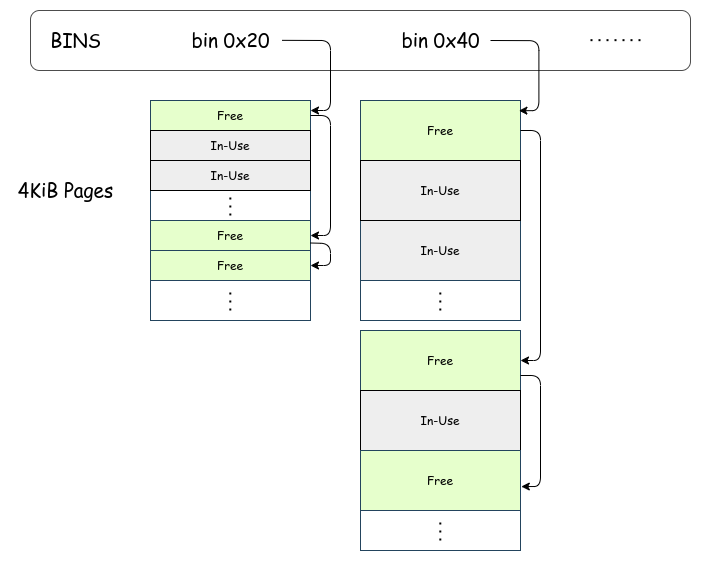

The diagram above was exported from draw.io. Its source (the exported page's mxGraphModel, read from the mxfile embedded in the PNG):
<mxGraphModel dx="2730" dy="783" grid="1" gridSize="10" guides="1" tooltips="1" connect="1" arrows="1" fold="1" page="1" pageScale="1" pageWidth="1600" pageHeight="900" background="#FFFFFF" math="0" shadow="1">
  <root>
    <mxCell id="0" />
    <mxCell id="1" parent="0" />
    <mxCell id="128" value="" style="rounded=0;whiteSpace=wrap;html=1;strokeColor=#23445d;fillColor=#FFFFFF;" vertex="1" parent="1">
      <mxGeometry x="190" y="120" width="160" height="220" as="geometry" />
    </mxCell>
    <mxCell id="78" value="" style="rounded=1;whiteSpace=wrap;html=1;fontFamily=Comic Sans MS;fontColor=#000000;fillColor=#FFFFFF;strokeColor=#4D4D4D;" vertex="1" parent="1">
      <mxGeometry x="-140" y="30" width="660" height="60" as="geometry" />
    </mxCell>
    <mxCell id="53" value="&lt;font color=&quot;#000000&quot;&gt;bin 0x20&lt;/font&gt;" style="text;html=1;align=center;verticalAlign=middle;resizable=0;points=[];autosize=1;fontSize=19;fontFamily=Comic Sans MS;" parent="1" vertex="1">
      <mxGeometry x="10" y="40" width="100" height="40" as="geometry" />
    </mxCell>
    <mxCell id="61" value="&lt;font color=&quot;#000000&quot;&gt;BINS&lt;/font&gt;" style="text;html=1;align=center;verticalAlign=middle;resizable=0;points=[];autosize=1;fontSize=19;fontFamily=Comic Sans MS;" vertex="1" parent="1">
      <mxGeometry x="-130" y="40" width="70" height="40" as="geometry" />
    </mxCell>
    <mxCell id="70" value="&lt;font color=&quot;#000000&quot;&gt;4KiB Pages&lt;/font&gt;" style="text;html=1;align=center;verticalAlign=middle;resizable=0;points=[];autosize=1;fontSize=19;fontFamily=Comic Sans MS;" vertex="1" parent="1">
      <mxGeometry x="-165" y="190" width="120" height="40" as="geometry" />
    </mxCell>
    <mxCell id="77" value="" style="group" vertex="1" connectable="0" parent="1">
      <mxGeometry x="-20" y="120" width="180" height="220" as="geometry" />
    </mxCell>
    <mxCell id="95" value="" style="rounded=0;whiteSpace=wrap;html=1;strokeColor=#23445d;fillColor=#FFFFFF;" vertex="1" parent="77">
      <mxGeometry width="160" height="220" as="geometry" />
    </mxCell>
    <mxCell id="62" value="&lt;font face=&quot;Comic Sans MS&quot; color=&quot;#000000&quot;&gt;Free&lt;/font&gt;" style="rounded=0;whiteSpace=wrap;html=1;strokeColor=#23445d;fillColor=#E6FFCC;" vertex="1" parent="77">
      <mxGeometry width="160" height="30" as="geometry" />
    </mxCell>
    <mxCell id="63" value="&lt;font face=&quot;Comic Sans MS&quot; color=&quot;#000000&quot;&gt;In-Use&lt;/font&gt;" style="rounded=0;whiteSpace=wrap;html=1;strokeColor=#000000;fillColor=#eeeeee;" vertex="1" parent="77">
      <mxGeometry y="30" width="160" height="30" as="geometry" />
    </mxCell>
    <mxCell id="66" value="" style="rounded=0;whiteSpace=wrap;html=1;strokeColor=#000000;fillColor=#E6FFCC;" vertex="1" parent="77">
      <mxGeometry y="120" width="160" height="30" as="geometry" />
    </mxCell>
    <mxCell id="68" value="" style="endArrow=none;dashed=1;html=1;dashPattern=1 3;strokeWidth=2;fontSize=19;fontColor=#000000;strokeColor=#000000;" edge="1" parent="77">
      <mxGeometry width="50" height="50" relative="1" as="geometry">
        <mxPoint x="79.83000000000021" y="115" as="sourcePoint" />
        <mxPoint x="79.83000000000021" y="95" as="targetPoint" />
      </mxGeometry>
    </mxCell>
    <mxCell id="71" value="&lt;font face=&quot;Comic Sans MS&quot; color=&quot;#000000&quot;&gt;Free&lt;/font&gt;" style="rounded=0;whiteSpace=wrap;html=1;strokeColor=#23445d;fillColor=#E6FFCC;" vertex="1" parent="77">
      <mxGeometry y="120" width="160" height="30" as="geometry" />
    </mxCell>
    <mxCell id="72" value="&lt;font face=&quot;Comic Sans MS&quot; color=&quot;#000000&quot;&gt;In-Use&lt;/font&gt;" style="rounded=0;whiteSpace=wrap;html=1;strokeColor=#000000;fillColor=#eeeeee;" vertex="1" parent="77">
      <mxGeometry y="60" width="160" height="30" as="geometry" />
    </mxCell>
    <mxCell id="73" value="&lt;font face=&quot;Comic Sans MS&quot; color=&quot;#000000&quot;&gt;Free&lt;/font&gt;" style="rounded=0;whiteSpace=wrap;html=1;strokeColor=#23445d;fillColor=#E6FFCC;" vertex="1" parent="77">
      <mxGeometry y="150" width="160" height="30" as="geometry" />
    </mxCell>
    <mxCell id="75" value="" style="endArrow=classic;html=1;strokeColor=#000000;fontFamily=Comic Sans MS;fontColor=#000000;exitX=1;exitY=0.5;exitDx=0;exitDy=0;entryX=1;entryY=0.5;entryDx=0;entryDy=0;" edge="1" parent="77" source="62" target="71">
      <mxGeometry width="50" height="50" relative="1" as="geometry">
        <mxPoint x="70" y="65" as="sourcePoint" />
        <mxPoint x="270" y="95" as="targetPoint" />
        <Array as="points">
          <mxPoint x="180" y="15" />
          <mxPoint x="180" y="135" />
        </Array>
      </mxGeometry>
    </mxCell>
    <mxCell id="76" value="" style="endArrow=classic;html=1;strokeColor=#000000;fontFamily=Comic Sans MS;fontColor=#000000;exitX=1;exitY=0.75;exitDx=0;exitDy=0;entryX=1;entryY=0.5;entryDx=0;entryDy=0;" edge="1" parent="77" source="71" target="73">
      <mxGeometry width="50" height="50" relative="1" as="geometry">
        <mxPoint x="210" y="160" as="sourcePoint" />
        <mxPoint x="220" y="175" as="targetPoint" />
        <Array as="points">
          <mxPoint x="180" y="143" />
          <mxPoint x="180" y="165" />
        </Array>
      </mxGeometry>
    </mxCell>
    <mxCell id="79" value="" style="endArrow=classic;html=1;strokeColor=#000000;fontFamily=Comic Sans MS;fontColor=#000000;exitX=1.016;exitY=0.496;exitDx=0;exitDy=0;exitPerimeter=0;" edge="1" parent="1" source="53">
      <mxGeometry width="50" height="50" relative="1" as="geometry">
        <mxPoint x="60" y="170" as="sourcePoint" />
        <mxPoint x="140" y="130" as="targetPoint" />
        <Array as="points">
          <mxPoint x="160" y="60" />
          <mxPoint x="160" y="130" />
        </Array>
      </mxGeometry>
    </mxCell>
    <mxCell id="80" value="&lt;font color=&quot;#000000&quot;&gt;bin 0x40&lt;/font&gt;" style="text;html=1;align=center;verticalAlign=middle;resizable=0;points=[];autosize=1;fontSize=19;fontFamily=Comic Sans MS;" vertex="1" parent="1">
      <mxGeometry x="220" y="40" width="100" height="40" as="geometry" />
    </mxCell>
    <mxCell id="81" value="" style="endArrow=none;dashed=1;html=1;dashPattern=1 3;strokeWidth=2;fontSize=19;fontColor=#000000;strokeColor=#000000;" edge="1" parent="1">
      <mxGeometry width="50" height="50" relative="1" as="geometry">
        <mxPoint x="59.80000000000038" y="330" as="sourcePoint" />
        <mxPoint x="59.80000000000038" y="310" as="targetPoint" />
      </mxGeometry>
    </mxCell>
    <mxCell id="92" value="" style="endArrow=none;dashed=1;html=1;dashPattern=1 3;strokeWidth=2;fontSize=19;fontColor=#000000;strokeColor=#000000;" edge="1" parent="1">
      <mxGeometry width="50" height="50" relative="1" as="geometry">
        <mxPoint x="269.8000000000002" y="330" as="sourcePoint" />
        <mxPoint x="269.8000000000002" y="310" as="targetPoint" />
      </mxGeometry>
    </mxCell>
    <mxCell id="83" value="&lt;font face=&quot;Comic Sans MS&quot; color=&quot;#000000&quot;&gt;Free&lt;/font&gt;" style="rounded=0;whiteSpace=wrap;html=1;strokeColor=#23445d;fillColor=#E6FFCC;" vertex="1" parent="1">
      <mxGeometry x="190" y="120" width="160" height="60" as="geometry" />
    </mxCell>
    <mxCell id="85" value="" style="rounded=0;whiteSpace=wrap;html=1;strokeColor=#000000;fillColor=#E6FFCC;" vertex="1" parent="1">
      <mxGeometry x="190" y="240" width="160" height="30" as="geometry" />
    </mxCell>
    <mxCell id="87" value="&lt;font face=&quot;Comic Sans MS&quot; color=&quot;#000000&quot;&gt;In-Use&lt;/font&gt;" style="rounded=0;whiteSpace=wrap;html=1;strokeColor=#23445d;fillColor=#EEEEEE;" vertex="1" parent="1">
      <mxGeometry x="190" y="240" width="160" height="60" as="geometry" />
    </mxCell>
    <mxCell id="88" value="&lt;font face=&quot;Comic Sans MS&quot; color=&quot;#000000&quot;&gt;In-Use&lt;/font&gt;" style="rounded=0;whiteSpace=wrap;html=1;strokeColor=#000000;fillColor=#EEEEEE;" vertex="1" parent="1">
      <mxGeometry x="190" y="180" width="160" height="60" as="geometry" />
    </mxCell>
    <mxCell id="93" value="" style="endArrow=classic;html=1;strokeColor=#000000;fontFamily=Comic Sans MS;fontColor=#000000;exitX=1.016;exitY=0.496;exitDx=0;exitDy=0;exitPerimeter=0;" edge="1" parent="1">
      <mxGeometry width="50" height="50" relative="1" as="geometry">
        <mxPoint x="319.9999999999999" y="60.00000000000003" as="sourcePoint" />
        <mxPoint x="348.4" y="130.16" as="targetPoint" />
        <Array as="points">
          <mxPoint x="368.4" y="60.16" />
          <mxPoint x="368.4" y="130.16" />
        </Array>
      </mxGeometry>
    </mxCell>
    <mxCell id="94" value="" style="endArrow=none;dashed=1;html=1;dashPattern=1 3;strokeWidth=2;fontSize=19;fontColor=#000000;strokeColor=#000000;" edge="1" parent="1">
      <mxGeometry width="50" height="50" relative="1" as="geometry">
        <mxPoint x="470" y="59.66" as="sourcePoint" />
        <mxPoint x="420" y="59.66" as="targetPoint" />
      </mxGeometry>
    </mxCell>
    <mxCell id="129" value="" style="rounded=0;whiteSpace=wrap;html=1;strokeColor=#23445d;fillColor=#FFFFFF;" vertex="1" parent="1">
      <mxGeometry x="190" y="350" width="160" height="220" as="geometry" />
    </mxCell>
    <mxCell id="130" value="" style="endArrow=none;dashed=1;html=1;dashPattern=1 3;strokeWidth=2;fontSize=19;fontColor=#000000;strokeColor=#000000;" edge="1" parent="1">
      <mxGeometry width="50" height="50" relative="1" as="geometry">
        <mxPoint x="269.8000000000002" y="560" as="sourcePoint" />
        <mxPoint x="269.8000000000002" y="540" as="targetPoint" />
      </mxGeometry>
    </mxCell>
    <mxCell id="131" value="&lt;font face=&quot;Comic Sans MS&quot; color=&quot;#000000&quot;&gt;Free&lt;/font&gt;" style="rounded=0;whiteSpace=wrap;html=1;strokeColor=#23445d;fillColor=#E6FFCC;" vertex="1" parent="1">
      <mxGeometry x="190" y="350" width="160" height="60" as="geometry" />
    </mxCell>
    <mxCell id="132" value="" style="rounded=0;whiteSpace=wrap;html=1;strokeColor=#000000;fillColor=#E6FFCC;" vertex="1" parent="1">
      <mxGeometry x="190" y="470" width="160" height="30" as="geometry" />
    </mxCell>
    <mxCell id="134" value="&lt;font face=&quot;Comic Sans MS&quot; color=&quot;#000000&quot;&gt;In-Use&lt;/font&gt;" style="rounded=0;whiteSpace=wrap;html=1;strokeColor=#000000;fillColor=#EEEEEE;" vertex="1" parent="1">
      <mxGeometry x="190" y="410" width="160" height="60" as="geometry" />
    </mxCell>
    <mxCell id="135" value="&lt;font face=&quot;Comic Sans MS&quot; color=&quot;#000000&quot;&gt;Free&lt;/font&gt;" style="rounded=0;whiteSpace=wrap;html=1;strokeColor=#23445d;fillColor=#E6FFCC;" vertex="1" parent="1">
      <mxGeometry x="190" y="470" width="160" height="60" as="geometry" />
    </mxCell>
    <mxCell id="136" value="" style="endArrow=classic;html=1;strokeColor=#000000;fontFamily=Comic Sans MS;fontColor=#000000;exitX=1;exitY=0.5;exitDx=0;exitDy=0;entryX=1;entryY=0.5;entryDx=0;entryDy=0;" edge="1" parent="1" source="83" target="131">
      <mxGeometry width="50" height="50" relative="1" as="geometry">
        <mxPoint x="400" y="200" as="sourcePoint" />
        <mxPoint x="450" y="150" as="targetPoint" />
        <Array as="points">
          <mxPoint x="370" y="150" />
          <mxPoint x="370" y="380" />
        </Array>
      </mxGeometry>
    </mxCell>
    <mxCell id="137" value="" style="endArrow=classic;html=1;strokeColor=#000000;fontFamily=Comic Sans MS;fontColor=#000000;exitX=1;exitY=0.75;exitDx=0;exitDy=0;entryX=1.005;entryY=0.601;entryDx=0;entryDy=0;entryPerimeter=0;" edge="1" parent="1" source="131" target="135">
      <mxGeometry width="50" height="50" relative="1" as="geometry">
        <mxPoint x="230" y="470" as="sourcePoint" />
        <mxPoint x="500" y="470" as="targetPoint" />
        <Array as="points">
          <mxPoint x="370" y="395" />
          <mxPoint x="370" y="506" />
        </Array>
      </mxGeometry>
    </mxCell>
    <mxCell id="138" value="" style="rounded=0;whiteSpace=wrap;html=1;strokeColor=none;fontFamily=Comic Sans MS;fontColor=#000000;fillColor=none;" vertex="1" parent="1">
      <mxGeometry x="-170" y="20" width="710" height="570" as="geometry" />
    </mxCell>
  </root>
</mxGraphModel>